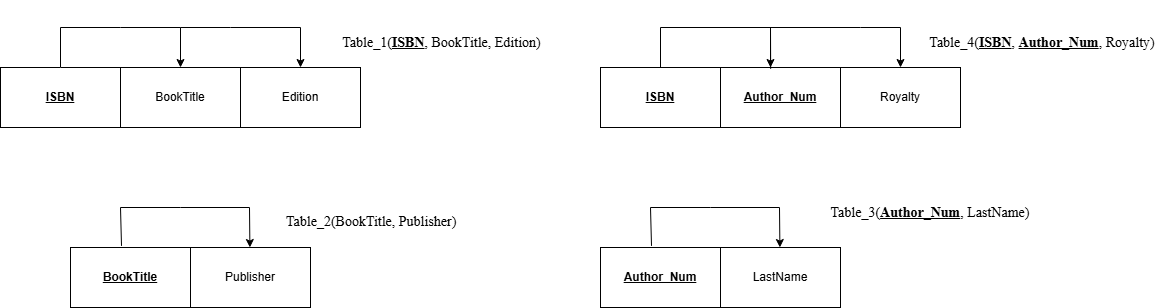

The diagram above was exported from draw.io. Its source (the exported page's mxGraphModel, read from the mxfile embedded in the PNG):
<mxGraphModel dx="1588" dy="836" grid="1" gridSize="10" guides="1" tooltips="1" connect="1" arrows="1" fold="1" page="1" pageScale="1" pageWidth="850" pageHeight="1100" math="0" shadow="0">
  <root>
    <mxCell id="0" />
    <mxCell id="1" parent="0" />
    <mxCell id="StmD-LdsmyTYhs_AgvTo-1" value="&lt;b&gt;&lt;u&gt;ISBN&lt;/u&gt;&lt;/b&gt;" style="rounded=0;whiteSpace=wrap;html=1;fillColor=none;" parent="1" vertex="1">
      <mxGeometry x="150" y="150" width="120" height="60" as="geometry" />
    </mxCell>
    <mxCell id="StmD-LdsmyTYhs_AgvTo-2" value="BookTitle" style="rounded=0;whiteSpace=wrap;html=1;fillColor=none;" parent="1" vertex="1">
      <mxGeometry x="270" y="150" width="120" height="60" as="geometry" />
    </mxCell>
    <mxCell id="StmD-LdsmyTYhs_AgvTo-10" value="" style="endArrow=classic;html=1;rounded=0;exitX=0.5;exitY=0;exitDx=0;exitDy=0;fillColor=#FFFFFF;strokeColor=#FFFFFF;" parent="1" source="StmD-LdsmyTYhs_AgvTo-1" edge="1">
      <mxGeometry width="50" height="50" relative="1" as="geometry">
        <mxPoint x="400" y="380" as="sourcePoint" />
        <mxPoint x="330" y="140" as="targetPoint" />
        <Array as="points">
          <mxPoint x="210" y="90" />
          <mxPoint x="330" y="90" />
        </Array>
      </mxGeometry>
    </mxCell>
    <mxCell id="StmD-LdsmyTYhs_AgvTo-14" value="" style="endArrow=classic;html=1;rounded=0;entryX=0.5;entryY=0;entryDx=0;entryDy=0;" parent="1" target="StmD-LdsmyTYhs_AgvTo-2" edge="1">
      <mxGeometry width="50" height="50" relative="1" as="geometry">
        <mxPoint x="210" y="150" as="sourcePoint" />
        <mxPoint x="390" y="90" as="targetPoint" />
        <Array as="points">
          <mxPoint x="210" y="110" />
          <mxPoint x="270" y="110" />
          <mxPoint x="330" y="110" />
        </Array>
      </mxGeometry>
    </mxCell>
    <mxCell id="StmD-LdsmyTYhs_AgvTo-18" style="edgeStyle=orthogonalEdgeStyle;rounded=0;orthogonalLoop=1;jettySize=auto;html=1;exitX=0.5;exitY=1;exitDx=0;exitDy=0;" parent="1" edge="1">
      <mxGeometry relative="1" as="geometry">
        <mxPoint x="215" y="90" as="sourcePoint" />
        <mxPoint x="215" y="90" as="targetPoint" />
      </mxGeometry>
    </mxCell>
    <mxCell id="StmD-LdsmyTYhs_AgvTo-19" value="&lt;p style=&quot;margin: 0px; font-stretch: normal; line-height: normal; font-family: &amp;quot;Times New Roman&amp;quot;; font-size-adjust: none; font-kerning: auto; font-variant-alternates: normal; font-variant-ligatures: normal; font-variant-numeric: normal; font-variant-east-asian: normal; font-variant-position: normal; font-feature-settings: normal; font-optical-sizing: auto; font-variation-settings: normal; text-align: start;&quot; class=&quot;p1&quot;&gt;&lt;font style=&quot;font-size: 14px;&quot;&gt;Table_1(&lt;b&gt;&lt;u&gt;ISBN&lt;/u&gt;&lt;/b&gt;, BookTitle, Edition)&lt;/font&gt;&lt;/p&gt;" style="text;html=1;align=center;verticalAlign=middle;whiteSpace=wrap;rounded=0;" parent="1" vertex="1">
      <mxGeometry x="419" y="110" width="345" height="30" as="geometry" />
    </mxCell>
    <mxCell id="StmD-LdsmyTYhs_AgvTo-35" value="Edition" style="rounded=0;whiteSpace=wrap;html=1;fillColor=none;" parent="1" vertex="1">
      <mxGeometry x="390" y="150" width="120" height="60" as="geometry" />
    </mxCell>
    <mxCell id="StmD-LdsmyTYhs_AgvTo-40" value="" style="endArrow=classic;html=1;rounded=0;entryX=0.5;entryY=0;entryDx=0;entryDy=0;" parent="1" target="StmD-LdsmyTYhs_AgvTo-35" edge="1">
      <mxGeometry width="50" height="50" relative="1" as="geometry">
        <mxPoint x="450" y="110" as="sourcePoint" />
        <mxPoint x="460" y="120" as="targetPoint" />
      </mxGeometry>
    </mxCell>
    <mxCell id="StmD-LdsmyTYhs_AgvTo-46" value="&lt;p style=&quot;margin: 0px; font-stretch: normal; line-height: normal; font-family: &amp;quot;Times New Roman&amp;quot;; font-size-adjust: none; font-kerning: auto; font-variant-alternates: normal; font-variant-ligatures: normal; font-variant-numeric: normal; font-variant-east-asian: normal; font-variant-position: normal; font-feature-settings: normal; font-optical-sizing: auto; font-variation-settings: normal;&quot; class=&quot;p1&quot;&gt;&lt;font style=&quot;font-size: 14px;&quot;&gt;Table_2(BookTitle, Publisher)&lt;/font&gt;&lt;/p&gt;" style="text;whiteSpace=wrap;html=1;" parent="1" vertex="1">
      <mxGeometry x="434" y="290" width="340" height="40" as="geometry" />
    </mxCell>
    <mxCell id="StmD-LdsmyTYhs_AgvTo-50" value="&lt;b&gt;&lt;u&gt;BookTitle&lt;/u&gt;&lt;/b&gt;" style="rounded=0;whiteSpace=wrap;html=1;fillColor=none;" parent="1" vertex="1">
      <mxGeometry x="220" y="330" width="120" height="60" as="geometry" />
    </mxCell>
    <mxCell id="StmD-LdsmyTYhs_AgvTo-51" value="Publisher" style="rounded=0;whiteSpace=wrap;html=1;fillColor=none;" parent="1" vertex="1">
      <mxGeometry x="340" y="330" width="120" height="60" as="geometry" />
    </mxCell>
    <mxCell id="StmD-LdsmyTYhs_AgvTo-52" value="" style="endArrow=classic;html=1;rounded=0;entryX=0.5;entryY=0;entryDx=0;entryDy=0;exitX=0.425;exitY=-0.027;exitDx=0;exitDy=0;exitPerimeter=0;" parent="1" source="StmD-LdsmyTYhs_AgvTo-50" edge="1">
      <mxGeometry width="50" height="50" relative="1" as="geometry">
        <mxPoint x="270" y="320" as="sourcePoint" />
        <mxPoint x="399.40999999999997" y="329.9999999999998" as="targetPoint" />
        <Array as="points">
          <mxPoint x="270" y="290" />
          <mxPoint x="330" y="290" />
          <mxPoint x="399" y="290" />
        </Array>
      </mxGeometry>
    </mxCell>
    <mxCell id="StmD-LdsmyTYhs_AgvTo-54" value="" style="endArrow=none;html=1;rounded=0;" parent="1" edge="1">
      <mxGeometry width="50" height="50" relative="1" as="geometry">
        <mxPoint x="330" y="110" as="sourcePoint" />
        <mxPoint x="450" y="110" as="targetPoint" />
        <Array as="points">
          <mxPoint x="380" y="110" />
        </Array>
      </mxGeometry>
    </mxCell>
    <mxCell id="ljvbeCoosBkVrY1drPKe-1" value="" style="group" vertex="1" connectable="0" parent="1">
      <mxGeometry x="750" y="110" width="562.25" height="100" as="geometry" />
    </mxCell>
    <mxCell id="StmD-LdsmyTYhs_AgvTo-3" value="&lt;b&gt;&lt;u&gt;ISBN&lt;/u&gt;&lt;/b&gt;" style="rounded=0;whiteSpace=wrap;html=1;fillColor=none;" parent="ljvbeCoosBkVrY1drPKe-1" vertex="1">
      <mxGeometry y="40" width="120" height="60" as="geometry" />
    </mxCell>
    <mxCell id="StmD-LdsmyTYhs_AgvTo-4" value="&lt;b&gt;&lt;u&gt;Author_Num&lt;/u&gt;&lt;/b&gt;" style="rounded=0;whiteSpace=wrap;html=1;fillColor=none;" parent="ljvbeCoosBkVrY1drPKe-1" vertex="1">
      <mxGeometry x="120" y="40" width="120" height="60" as="geometry" />
    </mxCell>
    <mxCell id="StmD-LdsmyTYhs_AgvTo-6" value="Royalty" style="rounded=0;whiteSpace=wrap;html=1;fillColor=none;" parent="ljvbeCoosBkVrY1drPKe-1" vertex="1">
      <mxGeometry x="240" y="40" width="120" height="60" as="geometry" />
    </mxCell>
    <mxCell id="StmD-LdsmyTYhs_AgvTo-11" value="" style="endArrow=classic;html=1;rounded=0;entryX=0.5;entryY=0;entryDx=0;entryDy=0;" parent="ljvbeCoosBkVrY1drPKe-1" target="StmD-LdsmyTYhs_AgvTo-6" edge="1">
      <mxGeometry width="50" height="50" relative="1" as="geometry">
        <mxPoint x="120" as="sourcePoint" />
        <mxPoint x="410.03999999999996" y="40" as="targetPoint" />
        <Array as="points">
          <mxPoint x="260" />
          <mxPoint x="300" />
        </Array>
      </mxGeometry>
    </mxCell>
    <mxCell id="StmD-LdsmyTYhs_AgvTo-15" value="" style="endArrow=none;html=1;rounded=0;entryX=0.418;entryY=0.023;entryDx=0;entryDy=0;entryPerimeter=0;" parent="ljvbeCoosBkVrY1drPKe-1" target="StmD-LdsmyTYhs_AgvTo-4" edge="1">
      <mxGeometry width="50" height="50" relative="1" as="geometry">
        <mxPoint x="60" y="40" as="sourcePoint" />
        <mxPoint x="171" y="40" as="targetPoint" />
        <Array as="points">
          <mxPoint x="60" />
          <mxPoint x="170" />
        </Array>
      </mxGeometry>
    </mxCell>
    <mxCell id="StmD-LdsmyTYhs_AgvTo-20" value="&lt;p style=&quot;margin: 0px; font-stretch: normal; line-height: normal; font-family: &amp;quot;Times New Roman&amp;quot;; font-size-adjust: none; font-kerning: auto; font-variant-alternates: normal; font-variant-ligatures: normal; font-variant-numeric: normal; font-variant-east-asian: normal; font-variant-position: normal; font-feature-settings: normal; font-optical-sizing: auto; font-variation-settings: normal; text-align: start;&quot; class=&quot;p1&quot;&gt;&lt;font style=&quot;font-size: 14px;&quot;&gt;Table_4(&lt;b&gt;&lt;u&gt;ISBN&lt;/u&gt;&lt;/b&gt;, &lt;b&gt;&lt;u&gt;Author_Num&lt;/u&gt;&lt;/b&gt;, Royalty)&lt;/font&gt;&lt;/p&gt;" style="text;html=1;align=center;verticalAlign=middle;whiteSpace=wrap;rounded=0;" parent="ljvbeCoosBkVrY1drPKe-1" vertex="1">
      <mxGeometry x="320.75" width="241.5" height="30" as="geometry" />
    </mxCell>
    <mxCell id="StmD-LdsmyTYhs_AgvTo-48" value="" style="endArrow=classic;html=1;rounded=0;" parent="ljvbeCoosBkVrY1drPKe-1" edge="1">
      <mxGeometry width="50" height="50" relative="1" as="geometry">
        <mxPoint x="170" as="sourcePoint" />
        <mxPoint x="170" y="40" as="targetPoint" />
      </mxGeometry>
    </mxCell>
    <mxCell id="ljvbeCoosBkVrY1drPKe-2" value="" style="group" vertex="1" connectable="0" parent="1">
      <mxGeometry x="750" y="280" width="435" height="110" as="geometry" />
    </mxCell>
    <mxCell id="StmD-LdsmyTYhs_AgvTo-25" value="&lt;b&gt;&lt;u&gt;Author_Num&lt;/u&gt;&lt;/b&gt;" style="rounded=0;whiteSpace=wrap;html=1;fillColor=none;" parent="ljvbeCoosBkVrY1drPKe-2" vertex="1">
      <mxGeometry y="50" width="120" height="60" as="geometry" />
    </mxCell>
    <mxCell id="StmD-LdsmyTYhs_AgvTo-26" value="LastName" style="rounded=0;whiteSpace=wrap;html=1;fillColor=none;" parent="ljvbeCoosBkVrY1drPKe-2" vertex="1">
      <mxGeometry x="120" y="50" width="120" height="60" as="geometry" />
    </mxCell>
    <mxCell id="StmD-LdsmyTYhs_AgvTo-30" value="" style="endArrow=classic;html=1;rounded=0;entryX=0.5;entryY=0;entryDx=0;entryDy=0;exitX=0.425;exitY=-0.027;exitDx=0;exitDy=0;exitPerimeter=0;" parent="ljvbeCoosBkVrY1drPKe-2" source="StmD-LdsmyTYhs_AgvTo-25" edge="1">
      <mxGeometry width="50" height="50" relative="1" as="geometry">
        <mxPoint x="50" y="40" as="sourcePoint" />
        <mxPoint x="179.40999999999997" y="49.99999999999977" as="targetPoint" />
        <Array as="points">
          <mxPoint x="50" y="10" />
          <mxPoint x="110" y="10" />
          <mxPoint x="179" y="10" />
        </Array>
      </mxGeometry>
    </mxCell>
    <mxCell id="StmD-LdsmyTYhs_AgvTo-31" value="&lt;p style=&quot;margin: 0px; font-stretch: normal; line-height: normal; font-family: &amp;quot;Times New Roman&amp;quot;; font-size-adjust: none; font-kerning: auto; font-variant-alternates: normal; font-variant-ligatures: normal; font-variant-numeric: normal; font-variant-east-asian: normal; font-variant-position: normal; font-feature-settings: normal; font-optical-sizing: auto; font-variation-settings: normal; text-align: start;&quot; class=&quot;p1&quot;&gt;&lt;font style=&quot;font-size: 14px;&quot;&gt;Table_3(&lt;b&gt;&lt;u&gt;Author_Num&lt;/u&gt;&lt;/b&gt;, LastName)&lt;/font&gt;&lt;/p&gt;" style="text;html=1;align=center;verticalAlign=middle;whiteSpace=wrap;rounded=0;" parent="ljvbeCoosBkVrY1drPKe-2" vertex="1">
      <mxGeometry x="225" width="210" height="30" as="geometry" />
    </mxCell>
  </root>
</mxGraphModel>